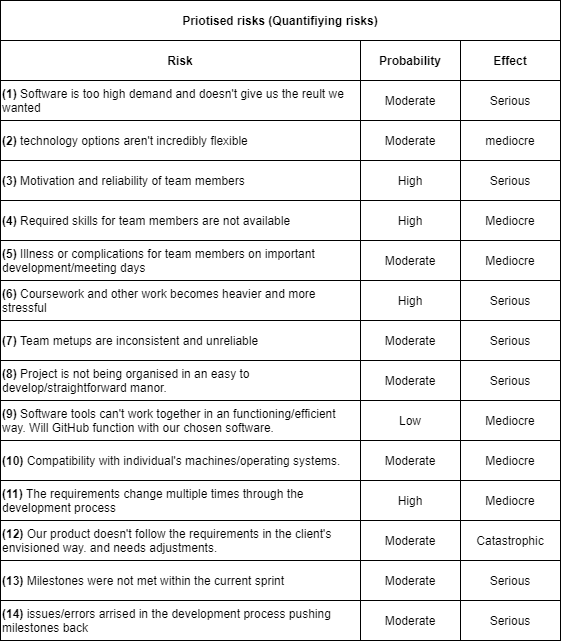

The diagram above was exported from draw.io. Its source (the exported page's mxGraphModel, read from the mxfile embedded in the PNG):
<mxGraphModel dx="700" dy="813" grid="1" gridSize="10" guides="1" tooltips="1" connect="1" arrows="1" fold="1" page="1" pageScale="1" pageWidth="850" pageHeight="1100" math="0" shadow="0">
  <root>
    <mxCell id="0" />
    <mxCell id="1" parent="0" />
    <mxCell id="2" value="&lt;b&gt;Priotised risks (Quantifiying risks)&lt;/b&gt;" style="rounded=0;whiteSpace=wrap;html=1;" vertex="1" parent="1">
      <mxGeometry x="120" y="40" width="560" height="40" as="geometry" />
    </mxCell>
    <mxCell id="3" value="&lt;b&gt;Risk&lt;/b&gt;" style="rounded=0;whiteSpace=wrap;html=1;" vertex="1" parent="1">
      <mxGeometry x="120" y="80" width="360" height="40" as="geometry" />
    </mxCell>
    <mxCell id="4" value="&lt;b&gt;Effect&lt;/b&gt;" style="rounded=0;whiteSpace=wrap;html=1;align=center;" vertex="1" parent="1">
      <mxGeometry x="580" y="80" width="100" height="40" as="geometry" />
    </mxCell>
    <mxCell id="5" value="&lt;b&gt;Probability&lt;/b&gt;" style="rounded=0;whiteSpace=wrap;html=1;align=center;" vertex="1" parent="1">
      <mxGeometry x="480" y="80" width="100" height="40" as="geometry" />
    </mxCell>
    <mxCell id="6" value="&lt;b&gt;(1)&lt;/b&gt; Software is too high demand and doesn't give us the reult we wanted" style="rounded=0;whiteSpace=wrap;html=1;align=left;" vertex="1" parent="1">
      <mxGeometry x="120" y="120" width="360" height="40" as="geometry" />
    </mxCell>
    <mxCell id="7" value="Moderate" style="rounded=0;whiteSpace=wrap;html=1;align=center;" vertex="1" parent="1">
      <mxGeometry x="480" y="120" width="100" height="40" as="geometry" />
    </mxCell>
    <mxCell id="8" value="Serious" style="rounded=0;whiteSpace=wrap;html=1;align=center;" vertex="1" parent="1">
      <mxGeometry x="580" y="120" width="100" height="40" as="geometry" />
    </mxCell>
    <mxCell id="9" value="&lt;b&gt;(2)&lt;/b&gt; technology&amp;nbsp;options aren't incredibly flexible" style="rounded=0;whiteSpace=wrap;html=1;align=left;" vertex="1" parent="1">
      <mxGeometry x="120" y="160" width="360" height="40" as="geometry" />
    </mxCell>
    <mxCell id="10" value="Moderate" style="rounded=0;whiteSpace=wrap;html=1;align=center;" vertex="1" parent="1">
      <mxGeometry x="480" y="160" width="100" height="40" as="geometry" />
    </mxCell>
    <mxCell id="11" value="mediocre" style="rounded=0;whiteSpace=wrap;html=1;align=center;" vertex="1" parent="1">
      <mxGeometry x="580" y="160" width="100" height="40" as="geometry" />
    </mxCell>
    <mxCell id="12" value="&lt;b&gt;(3)&amp;nbsp;&lt;/b&gt;Motivation and reliability of team members" style="rounded=0;whiteSpace=wrap;html=1;align=left;" vertex="1" parent="1">
      <mxGeometry x="120" y="200" width="360" height="40" as="geometry" />
    </mxCell>
    <mxCell id="13" value="&lt;b&gt;(4)&amp;nbsp;&lt;/b&gt;Required skills for team members are not available" style="rounded=0;whiteSpace=wrap;html=1;align=left;" vertex="1" parent="1">
      <mxGeometry x="120" y="240" width="360" height="40" as="geometry" />
    </mxCell>
    <mxCell id="14" value="&lt;b&gt;(5)&lt;/b&gt;&amp;nbsp;Illness or complications for team members on important development/meeting days" style="rounded=0;whiteSpace=wrap;html=1;align=left;" vertex="1" parent="1">
      <mxGeometry x="120" y="280" width="360" height="40" as="geometry" />
    </mxCell>
    <mxCell id="15" value="&lt;b&gt;(6)&amp;nbsp;&lt;/b&gt;Coursework and other work becomes heavier and more stressful" style="rounded=0;whiteSpace=wrap;html=1;align=left;" vertex="1" parent="1">
      <mxGeometry x="120" y="320" width="360" height="40" as="geometry" />
    </mxCell>
    <mxCell id="16" value="&lt;b&gt;(7) &lt;/b&gt;Team metups are inconsistent and unreliable" style="rounded=0;whiteSpace=wrap;html=1;align=left;" vertex="1" parent="1">
      <mxGeometry x="120" y="360" width="360" height="40" as="geometry" />
    </mxCell>
    <mxCell id="17" value="&lt;b&gt;(8)&amp;nbsp;&lt;/b&gt;Project is not being organised in an easy to develop/straightforward manor." style="rounded=0;whiteSpace=wrap;html=1;align=left;" vertex="1" parent="1">
      <mxGeometry x="120" y="400" width="360" height="40" as="geometry" />
    </mxCell>
    <mxCell id="18" value="&lt;b&gt;(9)&lt;/b&gt;&amp;nbsp;Software tools can't work together in an functioning/efficient way. Will GitHub function with our chosen software." style="rounded=0;whiteSpace=wrap;html=1;align=left;" vertex="1" parent="1">
      <mxGeometry x="120" y="440" width="360" height="40" as="geometry" />
    </mxCell>
    <mxCell id="19" value="&lt;b&gt;(10)&amp;nbsp;&lt;/b&gt;Compatibility with individual's machines/operating systems." style="rounded=0;whiteSpace=wrap;html=1;align=left;" vertex="1" parent="1">
      <mxGeometry x="120" y="480" width="360" height="40" as="geometry" />
    </mxCell>
    <mxCell id="20" value="&lt;b&gt;(11)&amp;nbsp;&lt;/b&gt;The requirements change multiple times through the development process" style="rounded=0;whiteSpace=wrap;html=1;align=left;" vertex="1" parent="1">
      <mxGeometry x="120" y="520" width="360" height="40" as="geometry" />
    </mxCell>
    <mxCell id="21" value="&lt;b&gt;(12)&amp;nbsp;&lt;/b&gt;Our product doesn't follow the requirements in the client's envisioned way. and needs adjustments.&amp;nbsp;" style="rounded=0;whiteSpace=wrap;html=1;align=left;" vertex="1" parent="1">
      <mxGeometry x="120" y="560" width="360" height="40" as="geometry" />
    </mxCell>
    <mxCell id="22" value="&lt;b&gt;(13)&lt;/b&gt;&amp;nbsp;Milestones were not met within the current sprint" style="rounded=0;whiteSpace=wrap;html=1;align=left;" vertex="1" parent="1">
      <mxGeometry x="120" y="600" width="360" height="40" as="geometry" />
    </mxCell>
    <mxCell id="23" value="&lt;b&gt;(14)&amp;nbsp;&lt;/b&gt;issues/errors arrised in the development process pushing milestones back" style="rounded=0;whiteSpace=wrap;html=1;align=left;" vertex="1" parent="1">
      <mxGeometry x="120" y="640" width="360" height="40" as="geometry" />
    </mxCell>
    <mxCell id="24" value="Serious" style="rounded=0;whiteSpace=wrap;html=1;align=center;" vertex="1" parent="1">
      <mxGeometry x="580" y="200" width="100" height="40" as="geometry" />
    </mxCell>
    <mxCell id="25" value="Mediocre" style="rounded=0;whiteSpace=wrap;html=1;align=center;" vertex="1" parent="1">
      <mxGeometry x="580" y="240" width="100" height="40" as="geometry" />
    </mxCell>
    <mxCell id="26" value="Mediocre" style="rounded=0;whiteSpace=wrap;html=1;align=center;" vertex="1" parent="1">
      <mxGeometry x="580" y="280" width="100" height="40" as="geometry" />
    </mxCell>
    <mxCell id="27" value="Serious" style="rounded=0;whiteSpace=wrap;html=1;align=center;" vertex="1" parent="1">
      <mxGeometry x="580" y="320" width="100" height="40" as="geometry" />
    </mxCell>
    <mxCell id="28" value="Serious" style="rounded=0;whiteSpace=wrap;html=1;align=center;" vertex="1" parent="1">
      <mxGeometry x="580" y="360" width="100" height="40" as="geometry" />
    </mxCell>
    <mxCell id="29" value="Serious" style="rounded=0;whiteSpace=wrap;html=1;align=center;" vertex="1" parent="1">
      <mxGeometry x="580" y="400" width="100" height="40" as="geometry" />
    </mxCell>
    <mxCell id="30" value="Mediocre" style="rounded=0;whiteSpace=wrap;html=1;align=center;" vertex="1" parent="1">
      <mxGeometry x="580" y="440" width="100" height="40" as="geometry" />
    </mxCell>
    <mxCell id="31" value="Mediocre" style="rounded=0;whiteSpace=wrap;html=1;align=center;" vertex="1" parent="1">
      <mxGeometry x="580" y="480" width="100" height="40" as="geometry" />
    </mxCell>
    <mxCell id="32" value="Mediocre" style="rounded=0;whiteSpace=wrap;html=1;align=center;" vertex="1" parent="1">
      <mxGeometry x="580" y="520" width="100" height="40" as="geometry" />
    </mxCell>
    <mxCell id="33" value="Catastrophic" style="rounded=0;whiteSpace=wrap;html=1;align=center;" vertex="1" parent="1">
      <mxGeometry x="580" y="560" width="100" height="40" as="geometry" />
    </mxCell>
    <mxCell id="34" value="Serious" style="rounded=0;whiteSpace=wrap;html=1;align=center;" vertex="1" parent="1">
      <mxGeometry x="580" y="600" width="100" height="40" as="geometry" />
    </mxCell>
    <mxCell id="35" value="Serious" style="rounded=0;whiteSpace=wrap;html=1;align=center;" vertex="1" parent="1">
      <mxGeometry x="580" y="640" width="100" height="40" as="geometry" />
    </mxCell>
    <mxCell id="36" value="High" style="rounded=0;whiteSpace=wrap;html=1;align=center;" vertex="1" parent="1">
      <mxGeometry x="480" y="200" width="100" height="40" as="geometry" />
    </mxCell>
    <mxCell id="37" value="High" style="rounded=0;whiteSpace=wrap;html=1;align=center;" vertex="1" parent="1">
      <mxGeometry x="480" y="240" width="100" height="40" as="geometry" />
    </mxCell>
    <mxCell id="38" value="Moderate" style="rounded=0;whiteSpace=wrap;html=1;align=center;" vertex="1" parent="1">
      <mxGeometry x="480" y="280" width="100" height="40" as="geometry" />
    </mxCell>
    <mxCell id="39" value="High" style="rounded=0;whiteSpace=wrap;html=1;align=center;" vertex="1" parent="1">
      <mxGeometry x="480" y="320" width="100" height="40" as="geometry" />
    </mxCell>
    <mxCell id="40" value="Moderate" style="rounded=0;whiteSpace=wrap;html=1;align=center;" vertex="1" parent="1">
      <mxGeometry x="480" y="360" width="100" height="40" as="geometry" />
    </mxCell>
    <mxCell id="41" value="Moderate" style="rounded=0;whiteSpace=wrap;html=1;align=center;" vertex="1" parent="1">
      <mxGeometry x="480" y="400" width="100" height="40" as="geometry" />
    </mxCell>
    <mxCell id="42" value="Low" style="rounded=0;whiteSpace=wrap;html=1;align=center;" vertex="1" parent="1">
      <mxGeometry x="480" y="440" width="100" height="40" as="geometry" />
    </mxCell>
    <mxCell id="43" value="Moderate" style="rounded=0;whiteSpace=wrap;html=1;align=center;" vertex="1" parent="1">
      <mxGeometry x="480" y="480" width="100" height="40" as="geometry" />
    </mxCell>
    <mxCell id="44" value="High" style="rounded=0;whiteSpace=wrap;html=1;align=center;" vertex="1" parent="1">
      <mxGeometry x="480" y="520" width="100" height="40" as="geometry" />
    </mxCell>
    <mxCell id="45" value="Moderate" style="rounded=0;whiteSpace=wrap;html=1;align=center;" vertex="1" parent="1">
      <mxGeometry x="480" y="560" width="100" height="40" as="geometry" />
    </mxCell>
    <mxCell id="46" value="Moderate" style="rounded=0;whiteSpace=wrap;html=1;align=center;" vertex="1" parent="1">
      <mxGeometry x="480" y="600" width="100" height="40" as="geometry" />
    </mxCell>
    <mxCell id="47" value="Moderate" style="rounded=0;whiteSpace=wrap;html=1;align=center;" vertex="1" parent="1">
      <mxGeometry x="480" y="640" width="100" height="40" as="geometry" />
    </mxCell>
  </root>
</mxGraphModel>